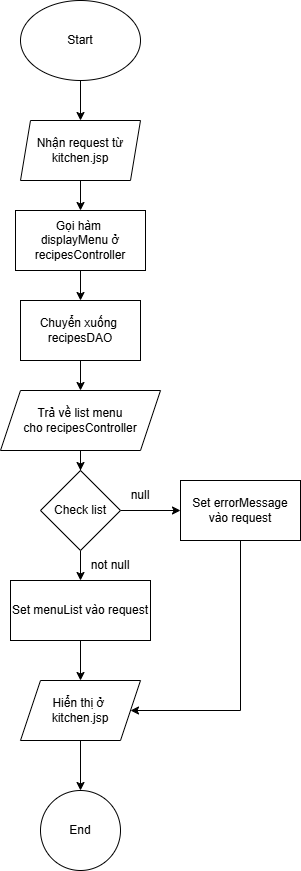

The diagram above was exported from draw.io. Its source (the exported page's mxGraphModel, read from the mxfile embedded in the PNG):
<mxGraphModel dx="1668" dy="918" grid="1" gridSize="10" guides="1" tooltips="1" connect="1" arrows="1" fold="1" page="1" pageScale="1" pageWidth="850" pageHeight="1100" math="0" shadow="0">
  <root>
    <mxCell id="0" />
    <mxCell id="1" parent="0" />
    <mxCell id="0r_bTKdKkRgdY7LEWPVw-3" edge="1" parent="1" source="0r_bTKdKkRgdY7LEWPVw-1" style="edgeStyle=orthogonalEdgeStyle;rounded=0;orthogonalLoop=1;jettySize=auto;html=1;" target="0r_bTKdKkRgdY7LEWPVw-2" value="">
      <mxGeometry relative="1" as="geometry" />
    </mxCell>
    <mxCell id="0r_bTKdKkRgdY7LEWPVw-1" parent="1" style="ellipse;whiteSpace=wrap;html=1;" value="Start" vertex="1">
      <mxGeometry height="80" width="120" x="360" y="10" as="geometry" />
    </mxCell>
    <mxCell id="0r_bTKdKkRgdY7LEWPVw-5" edge="1" parent="1" source="0r_bTKdKkRgdY7LEWPVw-2" style="edgeStyle=orthogonalEdgeStyle;rounded=0;orthogonalLoop=1;jettySize=auto;html=1;" target="0r_bTKdKkRgdY7LEWPVw-4" value="">
      <mxGeometry relative="1" as="geometry" />
    </mxCell>
    <mxCell id="0r_bTKdKkRgdY7LEWPVw-2" parent="1" style="shape=parallelogram;perimeter=parallelogramPerimeter;whiteSpace=wrap;html=1;fixedSize=1;size=10;" value="Nhận request từ&lt;div&gt;kitchen.jsp&lt;/div&gt;" vertex="1">
      <mxGeometry height="60" width="120" x="360" y="130" as="geometry" />
    </mxCell>
    <mxCell id="0r_bTKdKkRgdY7LEWPVw-7" edge="1" parent="1" source="0r_bTKdKkRgdY7LEWPVw-4" style="edgeStyle=orthogonalEdgeStyle;rounded=0;orthogonalLoop=1;jettySize=auto;html=1;" target="0r_bTKdKkRgdY7LEWPVw-6" value="">
      <mxGeometry relative="1" as="geometry" />
    </mxCell>
    <mxCell id="0r_bTKdKkRgdY7LEWPVw-4" parent="1" style="shape=parallelogram;perimeter=parallelogramPerimeter;whiteSpace=wrap;html=1;fixedSize=1;size=-25;" value="Gọi hàm&amp;nbsp;&lt;div&gt;displayMenu ở&lt;/div&gt;&lt;div&gt;recipesController&lt;/div&gt;" vertex="1">
      <mxGeometry height="60" width="130" x="355" y="220" as="geometry" />
    </mxCell>
    <mxCell id="0r_bTKdKkRgdY7LEWPVw-11" edge="1" parent="1" source="0r_bTKdKkRgdY7LEWPVw-6" style="edgeStyle=orthogonalEdgeStyle;rounded=0;orthogonalLoop=1;jettySize=auto;html=1;" target="0r_bTKdKkRgdY7LEWPVw-10" value="">
      <mxGeometry relative="1" as="geometry" />
    </mxCell>
    <mxCell id="0r_bTKdKkRgdY7LEWPVw-6" parent="1" style="shape=parallelogram;perimeter=parallelogramPerimeter;whiteSpace=wrap;html=1;fixedSize=1;size=-20;" value="Chuyển xuống&amp;nbsp;&lt;div&gt;recipesDAO&lt;/div&gt;" vertex="1">
      <mxGeometry height="60" width="120" x="360" y="310" as="geometry" />
    </mxCell>
    <mxCell id="0r_bTKdKkRgdY7LEWPVw-15" edge="1" parent="1" source="0r_bTKdKkRgdY7LEWPVw-10" style="edgeStyle=orthogonalEdgeStyle;rounded=0;orthogonalLoop=1;jettySize=auto;html=1;" target="0r_bTKdKkRgdY7LEWPVw-14" value="">
      <mxGeometry relative="1" as="geometry" />
    </mxCell>
    <mxCell id="0r_bTKdKkRgdY7LEWPVw-10" parent="1" style="shape=parallelogram;perimeter=parallelogramPerimeter;whiteSpace=wrap;html=1;fixedSize=1;" value="Trả về list menu&lt;div&gt;cho&amp;nbsp;recipesController&lt;/div&gt;" vertex="1">
      <mxGeometry height="60" width="160" x="340" y="400" as="geometry" />
    </mxCell>
    <mxCell id="0r_bTKdKkRgdY7LEWPVw-23" edge="1" parent="1" source="0r_bTKdKkRgdY7LEWPVw-12" style="edgeStyle=orthogonalEdgeStyle;rounded=0;orthogonalLoop=1;jettySize=auto;html=1;" target="0r_bTKdKkRgdY7LEWPVw-22" value="">
      <mxGeometry relative="1" as="geometry" />
    </mxCell>
    <mxCell id="0r_bTKdKkRgdY7LEWPVw-12" parent="1" style="shape=parallelogram;perimeter=parallelogramPerimeter;whiteSpace=wrap;html=1;fixedSize=1;" value="Hiển thị ở&amp;nbsp;&lt;div&gt;kitchen.jsp&lt;/div&gt;" vertex="1">
      <mxGeometry height="60" width="120" x="360" y="690" as="geometry" />
    </mxCell>
    <mxCell id="0r_bTKdKkRgdY7LEWPVw-17" edge="1" parent="1" source="0r_bTKdKkRgdY7LEWPVw-14" style="edgeStyle=orthogonalEdgeStyle;rounded=0;orthogonalLoop=1;jettySize=auto;html=1;" target="0r_bTKdKkRgdY7LEWPVw-16" value="">
      <mxGeometry relative="1" as="geometry" />
    </mxCell>
    <mxCell id="0r_bTKdKkRgdY7LEWPVw-19" edge="1" parent="1" source="0r_bTKdKkRgdY7LEWPVw-14" style="edgeStyle=orthogonalEdgeStyle;rounded=0;orthogonalLoop=1;jettySize=auto;html=1;" target="0r_bTKdKkRgdY7LEWPVw-18" value="">
      <mxGeometry relative="1" as="geometry" />
    </mxCell>
    <mxCell id="0r_bTKdKkRgdY7LEWPVw-14" parent="1" style="rhombus;whiteSpace=wrap;html=1;" value="Check list" vertex="1">
      <mxGeometry height="80" width="80" x="380" y="480" as="geometry" />
    </mxCell>
    <mxCell id="0r_bTKdKkRgdY7LEWPVw-21" edge="1" parent="1" source="0r_bTKdKkRgdY7LEWPVw-16" style="edgeStyle=orthogonalEdgeStyle;rounded=0;orthogonalLoop=1;jettySize=auto;html=1;entryX=1;entryY=0.5;entryDx=0;entryDy=0;" target="0r_bTKdKkRgdY7LEWPVw-12">
      <mxGeometry relative="1" as="geometry">
        <Array as="points">
          <mxPoint x="580" y="720" />
        </Array>
        <mxPoint x="580" y="720" as="targetPoint" />
      </mxGeometry>
    </mxCell>
    <mxCell id="0r_bTKdKkRgdY7LEWPVw-16" parent="1" style="shape=parallelogram;perimeter=parallelogramPerimeter;whiteSpace=wrap;html=1;fixedSize=1;size=-40;" value="Set errorMessage vào&amp;nbsp;&lt;span style=&quot;background-color: transparent; color: light-dark(rgb(0, 0, 0), rgb(255, 255, 255));&quot;&gt;request&lt;/span&gt;" vertex="1">
      <mxGeometry height="60" width="120" x="520" y="490" as="geometry" />
    </mxCell>
    <mxCell id="0r_bTKdKkRgdY7LEWPVw-20" edge="1" parent="1" source="0r_bTKdKkRgdY7LEWPVw-18" style="edgeStyle=orthogonalEdgeStyle;rounded=0;orthogonalLoop=1;jettySize=auto;html=1;" target="0r_bTKdKkRgdY7LEWPVw-12" value="">
      <mxGeometry relative="1" as="geometry" />
    </mxCell>
    <mxCell id="0r_bTKdKkRgdY7LEWPVw-18" parent="1" style="shape=parallelogram;perimeter=parallelogramPerimeter;whiteSpace=wrap;html=1;fixedSize=1;size=-30;" value="Set menuList vào request" vertex="1">
      <mxGeometry height="60" width="140" x="350" y="590" as="geometry" />
    </mxCell>
    <mxCell id="0r_bTKdKkRgdY7LEWPVw-22" parent="1" style="ellipse;whiteSpace=wrap;html=1;" value="End" vertex="1">
      <mxGeometry height="80" width="80" x="380" y="800" as="geometry" />
    </mxCell>
    <mxCell id="0r_bTKdKkRgdY7LEWPVw-24" parent="1" style="text;html=1;whiteSpace=wrap;strokeColor=none;fillColor=none;align=center;verticalAlign=middle;rounded=0;" value="null" vertex="1">
      <mxGeometry height="30" width="60" x="450" y="490" as="geometry" />
    </mxCell>
    <mxCell id="0r_bTKdKkRgdY7LEWPVw-25" parent="1" style="text;html=1;whiteSpace=wrap;strokeColor=none;fillColor=none;align=center;verticalAlign=middle;rounded=0;" value="not null" vertex="1">
      <mxGeometry height="30" width="60" x="420" y="560" as="geometry" />
    </mxCell>
  </root>
</mxGraphModel>